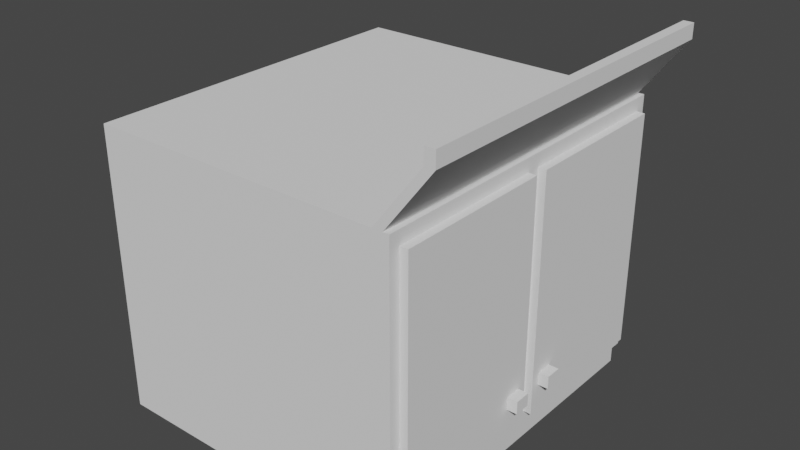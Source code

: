 # Source: comoda_superior.blend  (saved by Blender 2.92.15; exported with 4.5.12 LTS)
import bpy
from mathutils import Matrix  # noqa: F401  (used for matrix-valued properties, if any)

bpy.ops.wm.read_factory_settings(use_empty=True)
scene = bpy.context.scene
scene.name = 'Scene'

# ---- collections
col_collection = bpy.data.collections.new('Collection'); scene.collection.children.link(col_collection)
col_collection_2 = bpy.data.collections.new('Collection 2'); scene.collection.children.link(col_collection_2)

# ---- world
world_world = bpy.data.worlds.new('World'); scene.world = world_world
world_world.use_nodes = True; world_world.node_tree.nodes.clear()
_N = world_world.node_tree.nodes; _L = world_world.node_tree.links
n0 = _N.new('ShaderNodeOutputWorld'); n0.name = 'World Output'; n0.location = (300, 300)
n1 = _N.new('ShaderNodeBackground'); n1.name = 'Background'; n1.location = (10, 300)
n1.inputs[0].default_value = (0.05088, 0.05088, 0.05088, 1.0)
_L.new(n1.outputs[0], n0.inputs[0])
n0.is_active_output = True
world_world.color = (0.05088, 0.05088, 0.05088)
world_world.use_sun_shadow = False
world_world.sun_shadow_jitter_overblur = 0.0

# ---- meshes
me_cubo_014 = bpy.data.meshes.new('Cubo.014')
me_cubo_014.from_pydata([(-1.0, -1.0, -0.6415), (-1.0, -1.0, 0.8579), (1.0, -0.03812, -0.567), (1.0, -0.9388, -0.567), (1.0, -1.0, -0.6415), (1.0, -1.0, 0.8579), (1.0, -0.9388, 0.7834), (1.0, -0.03812, 0.7834), (-1.0, 0.0, -0.6415), (-1.0, 0.0, 0.8579), (1.0, 0.0, -0.6415), (1.0, 0.0, 0.8579), (1.051, -0.03812, 0.7834), (1.051, -0.03812, -0.567), (1.051, -0.9388, -0.567), (1.051, -0.9388, 0.7834), (-1.0, -0.05733, -0.6415), (1.0, -0.08975, -0.567), (1.0, -0.05733, 0.8579), (-1.0, -0.05733, 0.8579), (1.0, -0.05733, -0.6415), (1.0, -0.08975, 0.7834), (1.051, -0.08975, -0.567), (1.051, -0.08975, 0.7834), (-1.0, -0.1593, -0.6415), (1.0, -0.1593, 0.8579), (1.0, -0.1816, 0.7834), (1.051, -0.1816, 0.7834), (1.0, -0.1816, -0.567), (-1.0, -0.1593, 0.8579), (1.0, -0.1593, -0.6415), (1.051, -0.1816, -0.567), (-1.0, -1.0, -0.3198), (1.0, -0.03812, -0.3403), (1.0, -1.0, -0.3198), (1.0, -0.9388, -0.3403), (1.0, 0.0, -0.3198), (-1.0, 0.0, -0.3198), (1.051, -0.03812, -0.3403), (1.051, -0.9388, -0.3403), (-1.0, -0.05733, -0.3198), (1.051, -0.08975, -0.3403), (-1.0, -0.1593, -0.3198), (1.051, -0.1816, -0.3403), (1.0, -0.03812, -0.4129), (1.0, -1.0, -0.3998), (1.0, -0.9388, -0.4129), (1.0, 0.0, -0.3998), (-1.0, 0.0, -0.3998), (1.051, -0.03812, -0.4129), (1.051, -0.9388, -0.4129), (-1.0, -0.05733, -0.3998), (1.051, -0.08975, -0.4129), (-1.0, -0.1593, -0.3998), (1.051, -0.1816, -0.4129), (-1.0, -1.0, -0.3998), (1.116, -0.08975, -0.3403), (1.116, -0.1816, -0.3403), (1.116, -0.08975, -0.4129), (1.116, -0.1816, -0.4129), (0.9616, -1.0, -0.6415), (0.9616, -1.0, 0.8579), (0.9616, 0.0, 0.8579), (0.9616, 0.0, -0.6415), (0.9616, -0.05733, 0.8579), (0.9616, -0.05733, -0.6415), (0.9616, -0.1593, 0.8579), (0.9616, -0.1593, -0.6415), (0.9616, -1.0, -0.3198), (0.9616, -1.0, -0.3998), (0.8977, -1.0, 0.8579), (0.8977, 0.0, -0.6415), (0.8977, -0.05733, -0.6415), (0.8977, -0.1593, -0.6415), (0.8977, -1.0, -0.3198), (0.8977, -1.0, -0.3998), (0.8977, -1.0, -0.6415), (0.8977, 0.0, 0.8579), (0.8977, -0.05733, 0.8579), (0.8977, -0.1593, 0.8579), (1.185, 0.0, 1.192), (1.248, 0.0, 1.192), (1.185, -0.05733, 1.192), (1.248, -0.05733, 1.192), (1.185, -0.1593, 1.192), (1.248, -0.1593, 1.192), (1.248, -1.0, 1.192), (1.185, -1.0, 1.192), (1.185, 0.0, 1.275), (1.248, 0.0, 1.275), (1.185, -0.05733, 1.275), (1.248, -0.05733, 1.275), (1.185, -0.1593, 1.275), (1.248, -0.1593, 1.275), (1.248, -1.0, 1.275), (1.185, -1.0, 1.275), (-0.9254, -1.0, 0.8579), (-0.9254, 0.0, -0.6415), (-0.9254, -0.05733, -0.6415), (-0.9254, -0.1593, -0.6415), (-0.9254, -1.0, -0.3198), (-0.9254, -1.0, -0.3998), (-0.9254, -1.0, -0.6415), (-0.9254, 0.0, 0.8579), (-0.9254, -0.05733, 0.8579), (-0.9254, -0.1593, 0.8579), (-1.0, -0.9401, -0.6415), (1.0, -0.9401, 0.8579), (1.0, -0.8849, 0.7834), (1.051, -0.8849, 0.7834), (1.0, -0.8849, -0.567), (-1.0, -0.9401, 0.8579), (1.0, -0.9401, -0.6415), (1.051, -0.8849, -0.567), (-1.0, -0.9401, -0.3198), (1.051, -0.8849, -0.3403), (1.051, -0.8849, -0.4129), (-1.0, -0.9401, -0.3998), (0.9616, -0.9401, 0.8579), (0.9616, -0.9401, -0.6415), (0.8977, -0.9401, -0.6415), (0.8977, -0.9401, 0.8579), (1.248, -0.9401, 1.192), (1.185, -0.9401, 1.192), (1.248, -0.9401, 1.275), (1.185, -0.9401, 1.275), (-0.9254, -0.9401, -0.6415), (-0.9254, -0.9401, 0.8579), (-1.0, -0.9401, -0.7754), (-1.0, -1.0, -0.7754), (-0.9254, 0.0, -0.7754), (-1.0, 0.0, -0.7754), (-1.0, -0.05733, -0.7754), (-0.9254, -0.05733, -0.7754), (-1.0, -0.1593, -0.7754), (-0.9254, -0.1593, -0.7754), (0.8977, -1.0, -0.7754), (0.9616, -1.0, -0.7754), (0.9616, -0.05733, -0.7754), (0.9616, -0.1593, -0.7754), (0.9616, 0.0, -0.7754), (0.9616, -0.9401, -0.7754), (0.8977, 0.0, -0.7754), (0.8977, -0.05733, -0.7754), (0.8977, -0.1593, -0.7754), (-0.9254, -1.0, -0.7754), (0.8977, -0.9401, -0.7754), (-0.9254, -0.9401, -0.7754)], [], [(115, 109, 15, 39), (36, 11, 7, 33), (20, 10, 2, 17), (100, 96, 1, 32), (119, 112, 4, 60), (127, 111, 1, 96), (45, 4, 3, 46), (107, 5, 6, 108), (46, 3, 14, 50), (40, 19, 9, 37), (33, 7, 12, 38), (108, 6, 15, 109), (17, 2, 13, 22), (28, 17, 22, 31), (7, 21, 23, 12), (42, 29, 19, 40), (11, 18, 21, 7), (103, 9, 19, 104), (63, 10, 20, 65), (30, 20, 17, 28), (38, 12, 23, 41), (112, 30, 28, 110), (114, 111, 29, 42), (110, 28, 31, 113), (21, 26, 27, 23), (18, 25, 26, 21), (104, 19, 29, 105), (65, 20, 30, 67), (41, 23, 27, 43), (43, 54, 59, 57), (117, 114, 42, 53), (49, 38, 41, 52), (53, 42, 40, 51), (44, 33, 38, 49), (51, 40, 37, 48), (6, 35, 39, 15), (5, 34, 35, 6), (101, 100, 32, 55), (47, 36, 33, 44), (116, 115, 39, 50), (113, 116, 50, 14), (10, 47, 44, 2), (102, 101, 55, 0), (16, 51, 48, 8), (2, 44, 49, 13), (24, 53, 51, 16), (13, 49, 52, 22), (106, 117, 53, 24), (22, 52, 54, 31), (35, 46, 50, 39), (34, 45, 46, 35), (58, 56, 57, 59), (52, 41, 56, 58), (41, 43, 57, 56), (54, 52, 58, 59), (4, 45, 69, 60), (45, 34, 68, 69), (63, 65, 138, 140), (18, 64, 66, 25), (8, 97, 130, 131), (11, 62, 64, 18), (107, 118, 61, 5), (98, 99, 135, 133), (34, 5, 61, 68), (67, 119, 141, 139), (97, 71, 72, 98), (98, 72, 73, 99), (60, 69, 75, 76), (69, 68, 74, 75), (62, 77, 80, 81), (77, 78, 82, 80), (64, 62, 81, 83), (68, 61, 70, 74), (83, 81, 89, 91), (87, 86, 94, 95), (80, 82, 90, 88), (66, 64, 83, 85), (118, 66, 85, 122), (121, 70, 87, 123), (78, 79, 84, 82), (70, 61, 86, 87), (91, 90, 92, 93), (89, 88, 90, 91), (124, 125, 95, 94), (81, 80, 88, 89), (123, 87, 95, 125), (82, 84, 92, 90), (122, 85, 93, 124), (85, 83, 91, 93), (99, 126, 147, 135), (71, 63, 140, 142), (65, 67, 139, 138), (76, 75, 101, 102), (75, 74, 100, 101), (78, 104, 105, 79), (77, 103, 104, 78), (121, 127, 96, 70), (74, 70, 96, 100), (79, 105, 127, 121), (0, 106, 128, 129), (86, 122, 124, 94), (84, 123, 125, 92), (93, 92, 125, 124), (79, 121, 123, 84), (61, 118, 122, 86), (99, 73, 120, 126), (24, 16, 132, 134), (25, 66, 118, 107), (0, 55, 117, 106), (31, 54, 116, 113), (54, 43, 115, 116), (55, 32, 114, 117), (3, 110, 113, 14), (32, 1, 111, 114), (4, 112, 110, 3), (26, 108, 109, 27), (25, 107, 108, 26), (105, 29, 111, 127), (67, 30, 112, 119), (43, 27, 109, 115), (143, 138, 139, 144), (142, 140, 138, 143), (146, 141, 137, 136), (147, 146, 136, 145), (132, 133, 135, 134), (131, 130, 133, 132), (128, 147, 145, 129), (134, 135, 147, 128), (144, 139, 141, 146), (120, 73, 144, 146), (126, 120, 146, 147), (97, 98, 133, 130), (60, 76, 136, 137), (106, 24, 134, 128), (72, 71, 142, 143), (73, 72, 143, 144), (102, 0, 129, 145), (119, 60, 137, 141), (16, 8, 131, 132), (76, 102, 145, 136)])
_uv = me_cubo_014.uv_layers.new(name='MapaUV')
_uv.uv.foreach_set('vector', [0.5343, 0.7425, 0.625, 0.7425, 0.625, 0.75, 0.5343, 0.75, 0.0, 0.0, 0.0, 0.0, 0.0, 0.0, 0.0, 0.0, 0.375, 0.6322, 0.375, 0.625, 0.375, 0.625, 0.375, 0.6322, 0.5343, 0.9878, 0.625, 0.9878, 0.625, 1.0, 0.5343, 1.0, 0.3702, 0.7425, 0.375, 0.7425, 0.375, 0.75, 0.3702, 0.75, 0.8628, 0.7425, 0.875, 0.7425, 0.875, 0.75, 0.8628, 0.75, 0.5221, 0.75, 0.375, 0.75, 0.375, 0.75, 0.5221, 0.75, 0.625, 0.7425, 0.625, 0.75, 0.625, 0.75, 0.625, 0.7425, 0.5221, 0.75, 0.375, 0.75, 0.375, 0.75, 0.5221, 0.75, 0.5343, 0.1178, 0.625, 0.1178, 0.625, 0.125, 0.5343, 0.125, 0.0, 0.0, 0.0, 0.0, 0.0, 0.0, 0.0, 0.0, 0.625, 0.7425, 0.625, 0.75, 0.625, 0.75, 0.625, 0.7425, 0.375, 0.6322, 0.375, 0.625, 0.375, 0.625, 0.375, 0.6322, 0.375, 0.6449, 0.375, 0.6322, 0.375, 0.6322, 0.375, 0.6449, 0.625, 0.625, 0.625, 0.6322, 0.625, 0.6322, 0.625, 0.625, 0.5343, 0.1051, 0.625, 0.1051, 0.625, 0.1178, 0.5343, 0.1178, 0.625, 0.625, 0.625, 0.6322, 0.625, 0.6322, 0.625, 0.625, 0.8628, 0.625, 0.875, 0.625, 0.875, 0.6322, 0.8628, 0.6322, 0.3702, 0.625, 0.375, 0.625, 0.375, 0.6322, 0.3702, 0.6322, 0.375, 0.6449, 0.375, 0.6322, 0.375, 0.6322, 0.375, 0.6449, 0.5343, 0.625, 0.625, 0.625, 0.625, 0.6322, 0.5343, 0.6322, 0.375, 0.7425, 0.375, 0.6449, 0.375, 0.6449, 0.375, 0.7425, 0.5343, 0.007483, 0.625, 0.007483, 0.625, 0.1051, 0.5343, 0.1051, 0.375, 0.7425, 0.375, 0.6449, 0.375, 0.6449, 0.375, 0.7425, 0.625, 0.6322, 0.625, 0.6449, 0.625, 0.6449, 0.625, 0.6322, 0.625, 0.6322, 0.625, 0.6449, 0.625, 0.6449, 0.625, 0.6322, 0.8628, 0.6322, 0.875, 0.6322, 0.875, 0.6449, 0.8628, 0.6449, 0.3702, 0.6322, 0.375, 0.6322, 0.375, 0.6449, 0.3702, 0.6449, 0.5343, 0.6322, 0.625, 0.6322, 0.625, 0.6449, 0.5343, 0.6449, 0.5343, 0.6449, 0.5221, 0.6449, 0.5221, 0.6449, 0.5343, 0.6449, 0.5221, 0.007483, 0.5343, 0.007483, 0.5343, 0.1051, 0.5221, 0.1051, 0.5221, 0.625, 0.5343, 0.625, 0.5343, 0.6322, 0.5221, 0.6322, 0.5221, 0.1051, 0.5343, 0.1051, 0.5343, 0.1178, 0.5221, 0.1178, 0.0, 0.0, 0.0, 0.0, 0.0, 0.0, 0.0, 0.0, 0.5221, 0.1178, 0.5343, 0.1178, 0.5343, 0.125, 0.5221, 0.125, 0.625, 0.75, 0.5343, 0.75, 0.5343, 0.75, 0.625, 0.75, 0.625, 0.75, 0.5343, 0.75, 0.5343, 0.75, 0.625, 0.75, 0.5221, 0.9878, 0.5343, 0.9878, 0.5343, 1.0, 0.5221, 1.0, 0.0, 0.0, 0.0, 0.0, 0.0, 0.0, 0.0, 0.0, 0.5221, 0.7425, 0.5343, 0.7425, 0.5343, 0.75, 0.5221, 0.75, 0.375, 0.7425, 0.5221, 0.7425, 0.5221, 0.75, 0.375, 0.75, 0.0, 0.0, 0.0, 0.0, 0.0, 0.0, 0.0, 0.0, 0.375, 0.9878, 0.5221, 0.9878, 0.5221, 1.0, 0.375, 1.0, 0.375, 0.1178, 0.5221, 0.1178, 0.5221, 0.125, 0.375, 0.125, 0.0, 0.0, 0.0, 0.0, 0.0, 0.0, 0.0, 0.0, 0.375, 0.1051, 0.5221, 0.1051, 0.5221, 0.1178, 0.375, 0.1178, 0.375, 0.625, 0.5221, 0.625, 0.5221, 0.6322, 0.375, 0.6322, 0.375, 0.007483, 0.5221, 0.007483, 0.5221, 0.1051, 0.375, 0.1051, 0.375, 0.6322, 0.5221, 0.6322, 0.5221, 0.6449, 0.375, 0.6449, 0.5343, 0.75, 0.5221, 0.75, 0.5221, 0.75, 0.5343, 0.75, 0.5343, 0.75, 0.5221, 0.75, 0.5221, 0.75, 0.5343, 0.75, 0.5221, 0.6322, 0.5343, 0.6322, 0.5343, 0.6449, 0.5221, 0.6449, 0.5221, 0.6322, 0.5343, 0.6322, 0.5343, 0.6322, 0.5221, 0.6322, 0.5343, 0.6322, 0.5343, 0.6449, 0.5343, 0.6449, 0.5343, 0.6322, 0.5221, 0.6449, 0.5221, 0.6322, 0.5221, 0.6322, 0.5221, 0.6449, 0.375, 0.75, 0.5221, 0.75, 0.5221, 0.7548, 0.375, 0.7548, 0.5221, 0.75, 0.5343, 0.75, 0.5343, 0.7548, 0.5221, 0.7548, 0.3702, 0.625, 0.3702, 0.6322, 0.3702, 0.6322, 0.3702, 0.625, 0.625, 0.6322, 0.6298, 0.6322, 0.6298, 0.6449, 0.625, 0.6449, 0.0, 0.0, 0.0, 0.0, 0.0, 0.0, 0.0, 0.0, 0.625, 0.625, 0.6298, 0.625, 0.6298, 0.6322, 0.625, 0.6322, 0.625, 0.7425, 0.6298, 0.7425, 0.6298, 0.75, 0.625, 0.75, 0.1372, 0.6322, 0.1372, 0.6449, 0.1372, 0.6449, 0.1372, 0.6322, 0.5343, 0.75, 0.625, 0.75, 0.625, 0.7548, 0.5343, 0.7548, 0.3702, 0.6449, 0.3702, 0.7425, 0.3702, 0.7425, 0.3702, 0.6449, 0.1372, 0.625, 0.3622, 0.625, 0.3622, 0.6322, 0.1372, 0.6322, 0.1372, 0.6322, 0.3622, 0.6322, 0.3622, 0.6449, 0.1372, 0.6449, 0.375, 0.7548, 0.5221, 0.7548, 0.5221, 0.7628, 0.375, 0.7628, 0.5221, 0.7548, 0.5343, 0.7548, 0.5343, 0.7628, 0.5221, 0.7628, 0.0, 0.0, 0.0, 0.0, 0.0, 0.0, 0.0, 0.0, 0.6378, 0.625, 0.6378, 0.6322, 0.6378, 0.6322, 0.6378, 0.625, 0.6298, 0.6322, 0.6298, 0.625, 0.6298, 0.625, 0.6298, 0.6322, 0.5343, 0.7548, 0.625, 0.7548, 0.625, 0.7628, 0.5343, 0.7628, 0.6298, 0.6322, 0.6298, 0.625, 0.6298, 0.625, 0.6298, 0.6322, 0.625, 0.7628, 0.625, 0.7548, 0.625, 0.7548, 0.625, 0.7628, 0.6378, 0.625, 0.6378, 0.6322, 0.6378, 0.6322, 0.6378, 0.625, 0.6298, 0.6449, 0.6298, 0.6322, 0.6298, 0.6322, 0.6298, 0.6449, 0.6298, 0.7425, 0.6298, 0.6449, 0.6298, 0.6449, 0.6298, 0.7425, 0.6378, 0.7425, 0.6378, 0.75, 0.6378, 0.75, 0.6378, 0.7425, 0.6378, 0.6322, 0.6378, 0.6449, 0.6378, 0.6449, 0.6378, 0.6322, 0.625, 0.7628, 0.625, 0.7548, 0.625, 0.7548, 0.625, 0.7628, 0.6298, 0.6322, 0.6378, 0.6322, 0.6378, 0.6449, 0.6298, 0.6449, 0.6298, 0.625, 0.6378, 0.625, 0.6378, 0.6322, 0.6298, 0.6322, 0.6298, 0.7425, 0.6378, 0.7425, 0.6378, 0.75, 0.6298, 0.75, 0.0, 0.0, 0.0, 0.0, 0.0, 0.0, 0.0, 0.0, 0.6378, 0.7425, 0.6378, 0.75, 0.6378, 0.75, 0.6378, 0.7425, 0.6378, 0.6322, 0.6378, 0.6449, 0.6378, 0.6449, 0.6378, 0.6322, 0.6298, 0.7425, 0.6298, 0.6449, 0.6298, 0.6449, 0.6298, 0.7425, 0.6298, 0.6449, 0.6298, 0.6322, 0.6298, 0.6322, 0.6298, 0.6449, 0.1372, 0.6449, 0.1372, 0.7425, 0.1372, 0.7425, 0.1372, 0.6449, 0.0, 0.0, 0.0, 0.0, 0.0, 0.0, 0.0, 0.0, 0.3702, 0.6322, 0.3702, 0.6449, 0.3702, 0.6449, 0.3702, 0.6322, 0.375, 0.7628, 0.5221, 0.7628, 0.5221, 0.9878, 0.375, 0.9878, 0.5221, 0.7628, 0.5343, 0.7628, 0.5343, 0.9878, 0.5221, 0.9878, 0.6378, 0.6322, 0.8628, 0.6322, 0.8628, 0.6449, 0.6378, 0.6449, 0.6378, 0.625, 0.8628, 0.625, 0.8628, 0.6322, 0.6378, 0.6322, 0.6378, 0.7425, 0.8628, 0.7425, 0.8628, 0.75, 0.6378, 0.75, 0.5343, 0.7628, 0.625, 0.7628, 0.625, 0.9878, 0.5343, 0.9878, 0.6378, 0.6449, 0.8628, 0.6449, 0.8628, 0.7425, 0.6378, 0.7425, 0.375, 0.0, 0.375, 0.007483, 0.375, 0.007483, 0.375, 0.0, 0.6298, 0.75, 0.6298, 0.7425, 0.6298, 0.7425, 0.6298, 0.75, 0.6378, 0.6449, 0.6378, 0.7425, 0.6378, 0.7425, 0.6378, 0.6449, 0.6298, 0.6449, 0.6378, 0.6449, 0.6378, 0.7425, 0.6298, 0.7425, 0.6378, 0.6449, 0.6378, 0.7425, 0.6378, 0.7425, 0.6378, 0.6449, 0.6298, 0.75, 0.6298, 0.7425, 0.6298, 0.7425, 0.6298, 0.75, 0.1372, 0.6449, 0.3622, 0.6449, 0.3622, 0.7425, 0.1372, 0.7425, 0.375, 0.1051, 0.375, 0.1178, 0.375, 0.1178, 0.375, 0.1051, 0.625, 0.6449, 0.6298, 0.6449, 0.6298, 0.7425, 0.625, 0.7425, 0.375, 0.0, 0.5221, 0.0, 0.5221, 0.007483, 0.375, 0.007483, 0.375, 0.6449, 0.5221, 0.6449, 0.5221, 0.7425, 0.375, 0.7425, 0.5221, 0.6449, 0.5343, 0.6449, 0.5343, 0.7425, 0.5221, 0.7425, 0.5221, 0.0, 0.5343, 0.0, 0.5343, 0.007483, 0.5221, 0.007483, 0.375, 0.75, 0.375, 0.7425, 0.375, 0.7425, 0.375, 0.75, 0.5343, 0.0, 0.625, 0.0, 0.625, 0.007483, 0.5343, 0.007483, 0.375, 0.75, 0.375, 0.7425, 0.375, 0.7425, 0.375, 0.75, 0.625, 0.6449, 0.625, 0.7425, 0.625, 0.7425, 0.625, 0.6449, 0.625, 0.6449, 0.625, 0.7425, 0.625, 0.7425, 0.625, 0.6449, 0.8628, 0.6449, 0.875, 0.6449, 0.875, 0.7425, 0.8628, 0.7425, 0.3702, 0.6449, 0.375, 0.6449, 0.375, 0.7425, 0.3702, 0.7425, 0.5343, 0.6449, 0.625, 0.6449, 0.625, 0.7425, 0.5343, 0.7425, 0.3622, 0.6322, 0.3702, 0.6322, 0.3702, 0.6449, 0.3622, 0.6449, 0.3622, 0.625, 0.3702, 0.625, 0.3702, 0.6322, 0.3622, 0.6322, 0.3622, 0.7425, 0.3702, 0.7425, 0.3702, 0.75, 0.3622, 0.75, 0.1372, 0.7425, 0.3622, 0.7425, 0.3622, 0.75, 0.1372, 0.75, 0.125, 0.6322, 0.1372, 0.6322, 0.1372, 0.6449, 0.125, 0.6449, 0.125, 0.625, 0.1372, 0.625, 0.1372, 0.6322, 0.125, 0.6322, 0.125, 0.7425, 0.1372, 0.7425, 0.1372, 0.75, 0.125, 0.75, 0.125, 0.6449, 0.1372, 0.6449, 0.1372, 0.7425, 0.125, 0.7425, 0.3622, 0.6449, 0.3702, 0.6449, 0.3702, 0.7425, 0.3622, 0.7425, 0.3622, 0.7425, 0.3622, 0.6449, 0.3622, 0.6449, 0.3622, 0.7425, 0.1372, 0.7425, 0.3622, 0.7425, 0.3622, 0.7425, 0.1372, 0.7425, 0.1372, 0.625, 0.1372, 0.6322, 0.1372, 0.6322, 0.1372, 0.625, 0.375, 0.7548, 0.375, 0.7628, 0.375, 0.7628, 0.375, 0.7548, 0.375, 0.007483, 0.375, 0.1051, 0.375, 0.1051, 0.375, 0.007483, 0.3622, 0.6322, 0.3622, 0.625, 0.3622, 0.625, 0.3622, 0.6322, 0.3622, 0.6449, 0.3622, 0.6322, 0.3622, 0.6322, 0.3622, 0.6449, 0.375, 0.9878, 0.375, 1.0, 0.375, 1.0, 0.375, 0.9878, 0.3702, 0.7425, 0.3702, 0.75, 0.3702, 0.75, 0.3702, 0.7425, 0.375, 0.1178, 0.375, 0.125, 0.375, 0.125, 0.375, 0.1178, 0.375, 0.7628, 0.375, 0.9878, 0.375, 0.9878, 0.375, 0.7628])
me_cubo_014.use_remesh_fix_poles = True
me_cubo_014.use_remesh_preserve_attributes = False
me_cubo_014.use_mirror_vertex_groups = False
me_cubo_014.update()

# ---- objects
ob_comoda_superior = bpy.data.objects.new('comoda_superior', me_cubo_014)

# ---- transforms, parenting, visibility, modifiers, constraints
ob_comoda_superior.location = (0.03729, 6.768, 3.976)
ob_comoda_superior.scale = (0.8904, 1.0, 1.0)
ob_comoda_superior.lineart.crease_threshold = 0.0
_m = ob_comoda_superior.modifiers.new('Simetrizar', 'MIRROR')
_m.use_axis = (False, True, False)

# ---- collection membership
col_collection.objects.link(ob_comoda_superior)

# ---- scene / render settings (as saved in the file)
scene.frame_start = 1; scene.frame_end = 250; scene.frame_set(49)
scene.render.engine = 'CYCLES'
scene.cycles.use_denoising = False
scene.cycles.samples = 8192
scene.cycles.sampling_pattern = 'TABULATED_SOBOL'
scene.cycles.use_adaptive_sampling = False
scene.cycles.use_light_tree = False
scene.eevee.taa_samples = 64
scene.eevee.taa_render_samples = 128
scene.view_settings.view_transform = 'Filmic'
bpy.context.view_layer.update()

# ---- added for rendering (the .blend has no active camera and no usable light): camera, sun
cam_auto = bpy.data.cameras.new('AutoCamera')
cam_auto.lens = 50.0
cam_auto.sensor_width = 36.0
cam_auto.clip_end = 1000.0
ob_auto_camera = bpy.data.objects.new('AutoCamera', cam_auto)
scene.collection.objects.link(ob_auto_camera)
ob_auto_camera.location = (3.38137, 2.88813, 6.81301)
ob_auto_camera.rotation_euler = (1.09748, -7.21219e-08, 0.694738)
scene.camera = ob_auto_camera
light_auto_sun = bpy.data.lights.new('AutoSun', 'SUN')
light_auto_sun.energy = 3.0
light_auto_sun.angle = 0.0523599
ob_auto_sun = bpy.data.objects.new('AutoSun', light_auto_sun)
scene.collection.objects.link(ob_auto_sun)
ob_auto_sun.rotation_euler = (0.872665, 0.174533, 0.523599)
bpy.context.view_layer.update()
